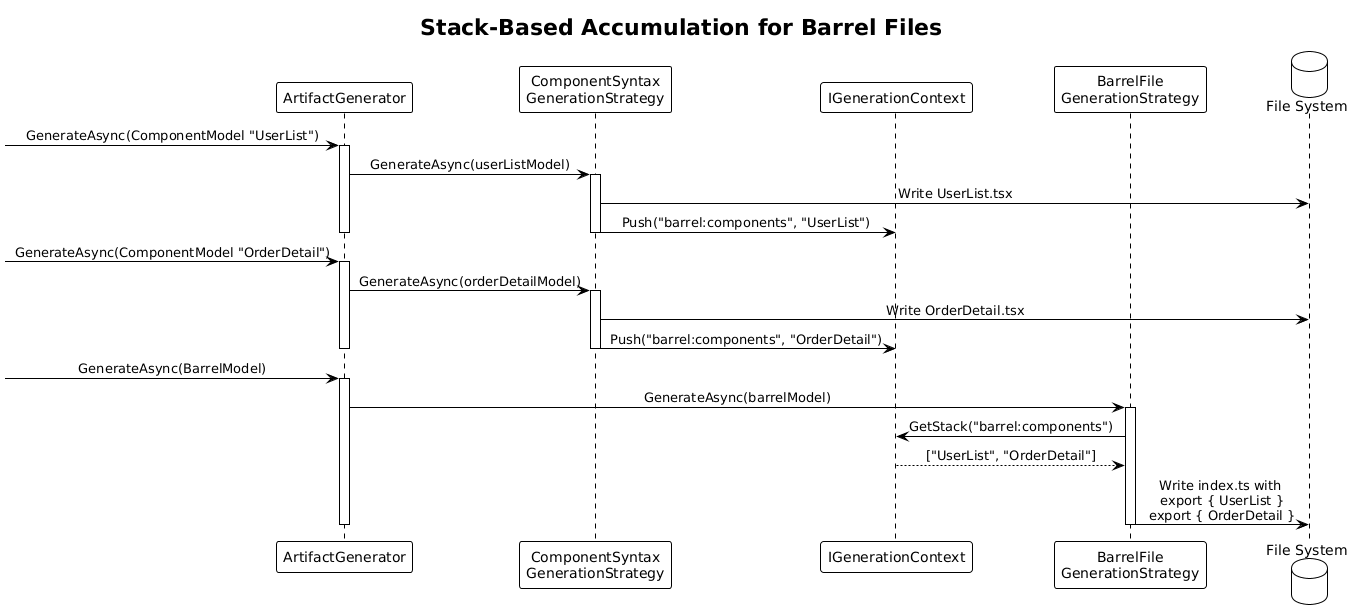

The diagram above was rendered by PlantUML. Its source (embedded in the PNG):
@startuml
!theme plain
skinparam sequenceMessageAlign center

title Stack-Based Accumulation for Barrel Files

participant "ArtifactGenerator" as ag
participant "ComponentSyntax\nGenerationStrategy" as comp
participant "IGenerationContext" as ctx
participant "BarrelFile\nGenerationStrategy" as barrel
database "File System" as fs

[-> ag : GenerateAsync(ComponentModel "UserList")
activate ag
ag -> comp : GenerateAsync(userListModel)
activate comp
comp -> fs : Write UserList.tsx
comp -> ctx : Push("barrel:components", "UserList")
deactivate comp
deactivate ag

[-> ag : GenerateAsync(ComponentModel "OrderDetail")
activate ag
ag -> comp : GenerateAsync(orderDetailModel)
activate comp
comp -> fs : Write OrderDetail.tsx
comp -> ctx : Push("barrel:components", "OrderDetail")
deactivate comp
deactivate ag

[-> ag : GenerateAsync(BarrelModel)
activate ag
ag -> barrel : GenerateAsync(barrelModel)
activate barrel
barrel -> ctx : GetStack("barrel:components")
ctx --> barrel : ["UserList", "OrderDetail"]
barrel -> fs : Write index.ts with\n export { UserList }\n export { OrderDetail }
deactivate barrel
deactivate ag
@enduml